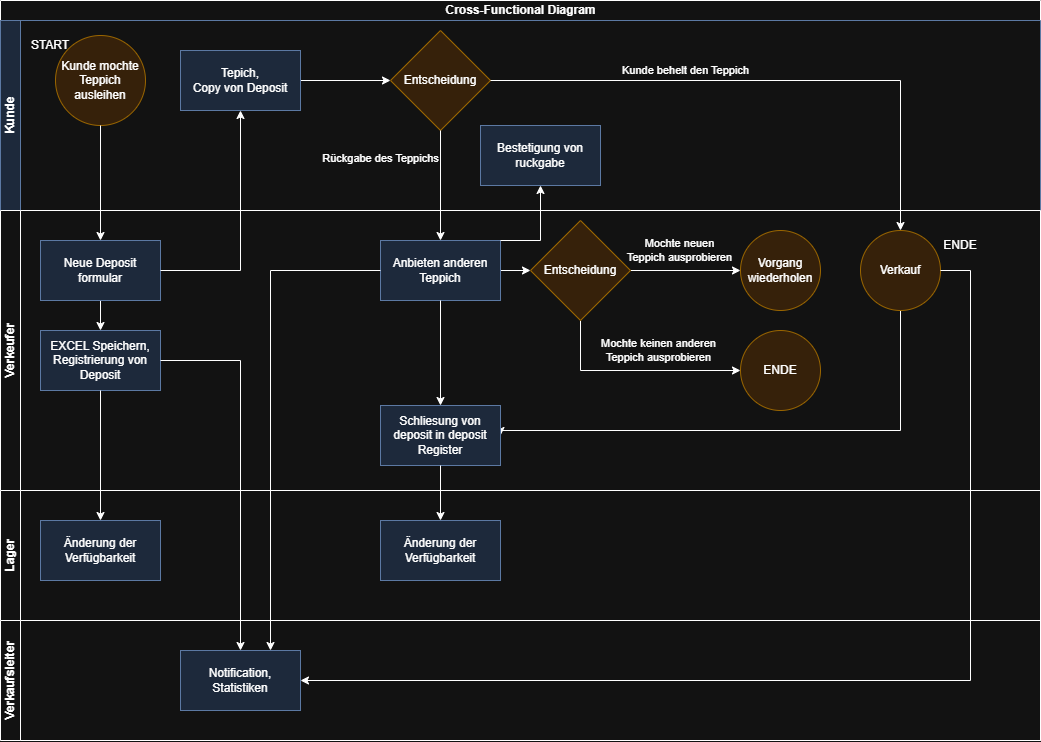

The diagram above was exported from draw.io. Its source (the exported page's mxGraphModel, read from the mxfile embedded in the PNG):
<mxGraphModel dx="1182" dy="655" grid="1" gridSize="10" guides="1" tooltips="1" connect="1" arrows="1" fold="1" page="1" pageScale="1" pageWidth="827" pageHeight="1169" math="0" shadow="0">
  <root>
    <mxCell id="0" />
    <mxCell id="1" parent="0" />
    <mxCell id="5Kz4eMD8hE-FxMOOdPos-1" parent="1" style="swimlane;childLayout=stackLayout;resizeParent=1;resizeParentMax=0;horizontal=1;startSize=20;horizontalStack=0;html=1;" value="Cross-Functional Diagram" vertex="1">
      <mxGeometry height="740" width="1040" x="170" y="220" as="geometry" />
    </mxCell>
    <mxCell id="5Kz4eMD8hE-FxMOOdPos-2" parent="5Kz4eMD8hE-FxMOOdPos-1" style="swimlane;startSize=20;horizontal=0;html=1;fillColor=#dae8fc;strokeColor=#6c8ebf;" value="Kunde" vertex="1">
      <mxGeometry height="190" width="1040" y="20" as="geometry" />
    </mxCell>
    <mxCell id="5Kz4eMD8hE-FxMOOdPos-9" parent="5Kz4eMD8hE-FxMOOdPos-2" style="ellipse;whiteSpace=wrap;html=1;aspect=fixed;fillColor=#ffe6cc;strokeColor=#d79b00;" value="Kunde mochte Teppich ausleihen" vertex="1">
      <mxGeometry height="90" width="90" x="55" y="15" as="geometry" />
    </mxCell>
    <mxCell id="5Kz4eMD8hE-FxMOOdPos-16" edge="1" parent="5Kz4eMD8hE-FxMOOdPos-2" source="5Kz4eMD8hE-FxMOOdPos-11" style="edgeStyle=orthogonalEdgeStyle;rounded=0;orthogonalLoop=1;jettySize=auto;html=1;" target="5Kz4eMD8hE-FxMOOdPos-15" value="">
      <mxGeometry relative="1" as="geometry" />
    </mxCell>
    <mxCell id="5Kz4eMD8hE-FxMOOdPos-11" parent="5Kz4eMD8hE-FxMOOdPos-2" style="rounded=0;whiteSpace=wrap;html=1;fillColor=#dae8fc;strokeColor=#6c8ebf;" value="Tepich,&lt;br&gt;Copy von Deposit" vertex="1">
      <mxGeometry height="60" width="120" x="180" y="30" as="geometry" />
    </mxCell>
    <mxCell id="5Kz4eMD8hE-FxMOOdPos-15" parent="5Kz4eMD8hE-FxMOOdPos-2" style="rhombus;whiteSpace=wrap;html=1;rounded=0;fillColor=#ffe6cc;strokeColor=#d79b00;" value="Entscheidung" vertex="1">
      <mxGeometry height="100" width="100" x="390" y="10" as="geometry" />
    </mxCell>
    <mxCell id="plmwUodvaKcrddJaVfyC-1" parent="5Kz4eMD8hE-FxMOOdPos-2" style="text;html=1;whiteSpace=wrap;strokeColor=none;fillColor=none;align=center;verticalAlign=middle;rounded=0;" value="START" vertex="1">
      <mxGeometry height="30" width="60" x="20" y="10" as="geometry" />
    </mxCell>
    <mxCell id="plmwUodvaKcrddJaVfyC-15" parent="5Kz4eMD8hE-FxMOOdPos-2" style="rounded=0;whiteSpace=wrap;html=1;fillColor=#dae8fc;strokeColor=#6c8ebf;" value="Bestetigung von ruckgabe" vertex="1">
      <mxGeometry height="60" width="120" x="480" y="105" as="geometry" />
    </mxCell>
    <mxCell id="5Kz4eMD8hE-FxMOOdPos-3" parent="5Kz4eMD8hE-FxMOOdPos-1" style="swimlane;startSize=20;horizontal=0;html=1;" value="Verkeufer" vertex="1">
      <mxGeometry height="280" width="1040" y="210" as="geometry" />
    </mxCell>
    <mxCell id="plmwUodvaKcrddJaVfyC-11" edge="1" parent="5Kz4eMD8hE-FxMOOdPos-3" source="5Kz4eMD8hE-FxMOOdPos-6" style="edgeStyle=orthogonalEdgeStyle;rounded=0;orthogonalLoop=1;jettySize=auto;html=1;" target="plmwUodvaKcrddJaVfyC-10" value="">
      <mxGeometry relative="1" as="geometry" />
    </mxCell>
    <mxCell id="5Kz4eMD8hE-FxMOOdPos-6" parent="5Kz4eMD8hE-FxMOOdPos-3" style="rounded=0;whiteSpace=wrap;html=1;fillColor=#dae8fc;strokeColor=#6c8ebf;" value="Neue Deposit formular" vertex="1">
      <mxGeometry height="60" width="120" x="40" y="30" as="geometry" />
    </mxCell>
    <mxCell id="plmwUodvaKcrddJaVfyC-5" edge="1" parent="5Kz4eMD8hE-FxMOOdPos-3" source="5Kz4eMD8hE-FxMOOdPos-20" style="edgeStyle=orthogonalEdgeStyle;rounded=0;orthogonalLoop=1;jettySize=auto;html=1;" target="plmwUodvaKcrddJaVfyC-4" value="">
      <mxGeometry relative="1" as="geometry" />
    </mxCell>
    <mxCell id="5Kz4eMD8hE-FxMOOdPos-20" parent="5Kz4eMD8hE-FxMOOdPos-3" style="whiteSpace=wrap;html=1;rounded=0;fillColor=#dae8fc;strokeColor=#6c8ebf;" value="Anbieten anderen Teppich" vertex="1">
      <mxGeometry height="60" width="120" x="380" y="30" as="geometry" />
    </mxCell>
    <mxCell id="5Kz4eMD8hE-FxMOOdPos-37" edge="1" parent="5Kz4eMD8hE-FxMOOdPos-3" source="5Kz4eMD8hE-FxMOOdPos-27" style="edgeStyle=orthogonalEdgeStyle;rounded=0;orthogonalLoop=1;jettySize=auto;html=1;entryX=1;entryY=0.5;entryDx=0;entryDy=0;" target="5Kz4eMD8hE-FxMOOdPos-32">
      <mxGeometry relative="1" as="geometry">
        <Array as="points">
          <mxPoint x="900" y="220" />
          <mxPoint x="500" y="220" />
        </Array>
      </mxGeometry>
    </mxCell>
    <mxCell id="5Kz4eMD8hE-FxMOOdPos-27" parent="5Kz4eMD8hE-FxMOOdPos-3" style="ellipse;whiteSpace=wrap;html=1;rounded=0;fillColor=#ffe6cc;strokeColor=#d79b00;" value="Verkauf" vertex="1">
      <mxGeometry height="80" width="80" x="860" y="20" as="geometry" />
    </mxCell>
    <mxCell id="5Kz4eMD8hE-FxMOOdPos-32" parent="5Kz4eMD8hE-FxMOOdPos-3" style="whiteSpace=wrap;html=1;rounded=0;fillColor=#dae8fc;strokeColor=#6c8ebf;" value="Schliesung von deposit in deposit Register" vertex="1">
      <mxGeometry height="60" width="120" x="380" y="195" as="geometry" />
    </mxCell>
    <mxCell id="5Kz4eMD8hE-FxMOOdPos-33" edge="1" parent="5Kz4eMD8hE-FxMOOdPos-3" source="5Kz4eMD8hE-FxMOOdPos-20" style="edgeStyle=orthogonalEdgeStyle;rounded=0;orthogonalLoop=1;jettySize=auto;html=1;" target="5Kz4eMD8hE-FxMOOdPos-32" value="">
      <mxGeometry relative="1" as="geometry" />
    </mxCell>
    <mxCell id="5Kz4eMD8hE-FxMOOdPos-34" parent="5Kz4eMD8hE-FxMOOdPos-3" style="ellipse;whiteSpace=wrap;html=1;rounded=0;fillColor=#ffe6cc;strokeColor=#d79b00;" value="Vorgang wiederholen" vertex="1">
      <mxGeometry height="80" width="80" x="740" y="20" as="geometry" />
    </mxCell>
    <mxCell id="plmwUodvaKcrddJaVfyC-2" parent="5Kz4eMD8hE-FxMOOdPos-3" style="text;html=1;whiteSpace=wrap;strokeColor=none;fillColor=none;align=center;verticalAlign=middle;rounded=0;" value="ENDE" vertex="1">
      <mxGeometry height="30" width="60" x="930" y="20" as="geometry" />
    </mxCell>
    <mxCell id="plmwUodvaKcrddJaVfyC-6" edge="1" parent="5Kz4eMD8hE-FxMOOdPos-3" source="plmwUodvaKcrddJaVfyC-4" style="edgeStyle=orthogonalEdgeStyle;rounded=0;orthogonalLoop=1;jettySize=auto;html=1;entryX=0;entryY=0.5;entryDx=0;entryDy=0;" target="5Kz4eMD8hE-FxMOOdPos-34">
      <mxGeometry relative="1" as="geometry" />
    </mxCell>
    <mxCell id="plmwUodvaKcrddJaVfyC-7" connectable="0" parent="plmwUodvaKcrddJaVfyC-6" style="edgeLabel;html=1;align=center;verticalAlign=middle;resizable=0;points=[];" value="Mochte neuen&lt;br&gt;Teppich ausprobieren" vertex="1">
      <mxGeometry relative="1" x="-0.1273" y="-2" as="geometry">
        <mxPoint y="-22" as="offset" />
      </mxGeometry>
    </mxCell>
    <mxCell id="plmwUodvaKcrddJaVfyC-9" edge="1" parent="5Kz4eMD8hE-FxMOOdPos-3" source="plmwUodvaKcrddJaVfyC-4" style="edgeStyle=orthogonalEdgeStyle;rounded=0;orthogonalLoop=1;jettySize=auto;html=1;" target="plmwUodvaKcrddJaVfyC-8" value="">
      <mxGeometry relative="1" as="geometry">
        <Array as="points">
          <mxPoint x="580" y="160" />
        </Array>
      </mxGeometry>
    </mxCell>
    <mxCell id="plmwUodvaKcrddJaVfyC-17" connectable="0" parent="plmwUodvaKcrddJaVfyC-9" style="edgeLabel;html=1;align=center;verticalAlign=middle;resizable=0;points=[];" value="Mochte keinen anderen &lt;br&gt;Teppich ausprobieren" vertex="1">
      <mxGeometry relative="1" x="0.2111" y="-1" as="geometry">
        <mxPoint y="-21" as="offset" />
      </mxGeometry>
    </mxCell>
    <mxCell id="plmwUodvaKcrddJaVfyC-4" parent="5Kz4eMD8hE-FxMOOdPos-3" style="rhombus;whiteSpace=wrap;html=1;fillColor=#ffe6cc;strokeColor=#d79b00;rounded=0;" value="Entscheidung" vertex="1">
      <mxGeometry height="100" width="100" x="530" y="10" as="geometry" />
    </mxCell>
    <mxCell id="plmwUodvaKcrddJaVfyC-8" parent="5Kz4eMD8hE-FxMOOdPos-3" style="ellipse;whiteSpace=wrap;html=1;fillColor=#ffe6cc;strokeColor=#d79b00;rounded=0;" value="ENDE" vertex="1">
      <mxGeometry height="80" width="80" x="740" y="120" as="geometry" />
    </mxCell>
    <mxCell id="plmwUodvaKcrddJaVfyC-10" parent="5Kz4eMD8hE-FxMOOdPos-3" style="rounded=0;whiteSpace=wrap;html=1;fillColor=#dae8fc;strokeColor=#6c8ebf;" value="EXCEL Speichern, Registrierung von Deposit" vertex="1">
      <mxGeometry height="60" width="120" x="40" y="120" as="geometry" />
    </mxCell>
    <mxCell id="5Kz4eMD8hE-FxMOOdPos-4" parent="5Kz4eMD8hE-FxMOOdPos-1" style="swimlane;startSize=20;horizontal=0;html=1;" value="Lager" vertex="1">
      <mxGeometry height="130" width="1040" y="490" as="geometry" />
    </mxCell>
    <mxCell id="5Kz4eMD8hE-FxMOOdPos-13" parent="5Kz4eMD8hE-FxMOOdPos-4" style="rounded=0;whiteSpace=wrap;html=1;fillColor=#dae8fc;strokeColor=#6c8ebf;" value="Änderung der Verfügbarkeit" vertex="1">
      <mxGeometry height="60" width="120" x="40" y="30" as="geometry" />
    </mxCell>
    <mxCell id="5Kz4eMD8hE-FxMOOdPos-40" parent="5Kz4eMD8hE-FxMOOdPos-4" style="whiteSpace=wrap;html=1;rounded=0;fillColor=#dae8fc;strokeColor=#6c8ebf;" value="Änderung der Verfügbarkeit" vertex="1">
      <mxGeometry height="60" width="120" x="380" y="30" as="geometry" />
    </mxCell>
    <mxCell id="5Kz4eMD8hE-FxMOOdPos-7" parent="5Kz4eMD8hE-FxMOOdPos-1" style="swimlane;startSize=20;horizontal=0;html=1;" value="Verkaufsleiter" vertex="1">
      <mxGeometry height="120" width="1040" y="620" as="geometry" />
    </mxCell>
    <mxCell id="5Kz4eMD8hE-FxMOOdPos-43" parent="5Kz4eMD8hE-FxMOOdPos-7" style="rounded=0;whiteSpace=wrap;html=1;fillColor=#dae8fc;strokeColor=#6c8ebf;" value="Notification, Statistiken" vertex="1">
      <mxGeometry height="60" width="120" x="180" y="30" as="geometry" />
    </mxCell>
    <mxCell id="5Kz4eMD8hE-FxMOOdPos-10" edge="1" parent="5Kz4eMD8hE-FxMOOdPos-1" source="5Kz4eMD8hE-FxMOOdPos-9" style="edgeStyle=orthogonalEdgeStyle;rounded=0;orthogonalLoop=1;jettySize=auto;html=1;" target="5Kz4eMD8hE-FxMOOdPos-6" value="">
      <mxGeometry relative="1" as="geometry" />
    </mxCell>
    <mxCell id="5Kz4eMD8hE-FxMOOdPos-12" edge="1" parent="5Kz4eMD8hE-FxMOOdPos-1" source="5Kz4eMD8hE-FxMOOdPos-6" style="edgeStyle=orthogonalEdgeStyle;rounded=0;orthogonalLoop=1;jettySize=auto;html=1;" target="5Kz4eMD8hE-FxMOOdPos-11" value="">
      <mxGeometry relative="1" as="geometry" />
    </mxCell>
    <mxCell id="5Kz4eMD8hE-FxMOOdPos-21" edge="1" parent="5Kz4eMD8hE-FxMOOdPos-1" source="5Kz4eMD8hE-FxMOOdPos-15" style="edgeStyle=orthogonalEdgeStyle;rounded=0;orthogonalLoop=1;jettySize=auto;html=1;" target="5Kz4eMD8hE-FxMOOdPos-20" value="">
      <mxGeometry relative="1" as="geometry" />
    </mxCell>
    <mxCell id="5Kz4eMD8hE-FxMOOdPos-22" connectable="0" parent="5Kz4eMD8hE-FxMOOdPos-21" style="edgeLabel;html=1;align=center;verticalAlign=middle;resizable=0;points=[];" value="Rückgabe des Teppichs" vertex="1">
      <mxGeometry relative="1" x="-0.1786" y="1" as="geometry">
        <mxPoint x="-61" y="-17" as="offset" />
      </mxGeometry>
    </mxCell>
    <mxCell id="5Kz4eMD8hE-FxMOOdPos-28" edge="1" parent="5Kz4eMD8hE-FxMOOdPos-1" source="5Kz4eMD8hE-FxMOOdPos-15" style="edgeStyle=orthogonalEdgeStyle;rounded=0;orthogonalLoop=1;jettySize=auto;html=1;" target="5Kz4eMD8hE-FxMOOdPos-27" value="">
      <mxGeometry relative="1" as="geometry" />
    </mxCell>
    <mxCell id="5Kz4eMD8hE-FxMOOdPos-29" connectable="0" parent="5Kz4eMD8hE-FxMOOdPos-28" style="edgeLabel;html=1;align=center;verticalAlign=middle;resizable=0;points=[];" value="Kunde behelt den Teppich" vertex="1">
      <mxGeometry relative="1" x="-0.3066" y="4" as="geometry">
        <mxPoint y="-6" as="offset" />
      </mxGeometry>
    </mxCell>
    <mxCell id="5Kz4eMD8hE-FxMOOdPos-41" edge="1" parent="5Kz4eMD8hE-FxMOOdPos-1" source="5Kz4eMD8hE-FxMOOdPos-32" style="edgeStyle=orthogonalEdgeStyle;rounded=0;orthogonalLoop=1;jettySize=auto;html=1;" target="5Kz4eMD8hE-FxMOOdPos-40" value="">
      <mxGeometry relative="1" as="geometry" />
    </mxCell>
    <mxCell id="5Kz4eMD8hE-FxMOOdPos-44" edge="1" parent="5Kz4eMD8hE-FxMOOdPos-1" source="plmwUodvaKcrddJaVfyC-10" style="edgeStyle=orthogonalEdgeStyle;rounded=0;orthogonalLoop=1;jettySize=auto;html=1;exitX=1;exitY=0.5;exitDx=0;exitDy=0;" target="5Kz4eMD8hE-FxMOOdPos-43" value="">
      <mxGeometry relative="1" as="geometry">
        <Array as="points">
          <mxPoint x="240" y="360" />
        </Array>
      </mxGeometry>
    </mxCell>
    <mxCell id="5Kz4eMD8hE-FxMOOdPos-45" edge="1" parent="5Kz4eMD8hE-FxMOOdPos-1" source="5Kz4eMD8hE-FxMOOdPos-20" style="edgeStyle=orthogonalEdgeStyle;rounded=0;orthogonalLoop=1;jettySize=auto;html=1;entryX=0.75;entryY=0;entryDx=0;entryDy=0;" target="5Kz4eMD8hE-FxMOOdPos-43">
      <mxGeometry relative="1" as="geometry" />
    </mxCell>
    <mxCell id="5Kz4eMD8hE-FxMOOdPos-46" edge="1" parent="5Kz4eMD8hE-FxMOOdPos-1" source="5Kz4eMD8hE-FxMOOdPos-27" style="edgeStyle=orthogonalEdgeStyle;rounded=0;orthogonalLoop=1;jettySize=auto;html=1;entryX=1;entryY=0.5;entryDx=0;entryDy=0;" target="5Kz4eMD8hE-FxMOOdPos-43">
      <mxGeometry relative="1" as="geometry">
        <Array as="points">
          <mxPoint x="970" y="270" />
          <mxPoint x="970" y="680" />
        </Array>
      </mxGeometry>
    </mxCell>
    <mxCell id="plmwUodvaKcrddJaVfyC-12" edge="1" parent="5Kz4eMD8hE-FxMOOdPos-1" source="plmwUodvaKcrddJaVfyC-10" style="edgeStyle=orthogonalEdgeStyle;rounded=0;orthogonalLoop=1;jettySize=auto;html=1;entryX=0.5;entryY=0;entryDx=0;entryDy=0;" target="5Kz4eMD8hE-FxMOOdPos-13">
      <mxGeometry relative="1" as="geometry" />
    </mxCell>
    <mxCell id="plmwUodvaKcrddJaVfyC-16" edge="1" parent="5Kz4eMD8hE-FxMOOdPos-1" source="5Kz4eMD8hE-FxMOOdPos-20" style="edgeStyle=orthogonalEdgeStyle;rounded=0;orthogonalLoop=1;jettySize=auto;html=1;entryX=0.5;entryY=1;entryDx=0;entryDy=0;" target="plmwUodvaKcrddJaVfyC-15">
      <mxGeometry relative="1" as="geometry">
        <Array as="points">
          <mxPoint x="540" y="240" />
        </Array>
      </mxGeometry>
    </mxCell>
  </root>
</mxGraphModel>